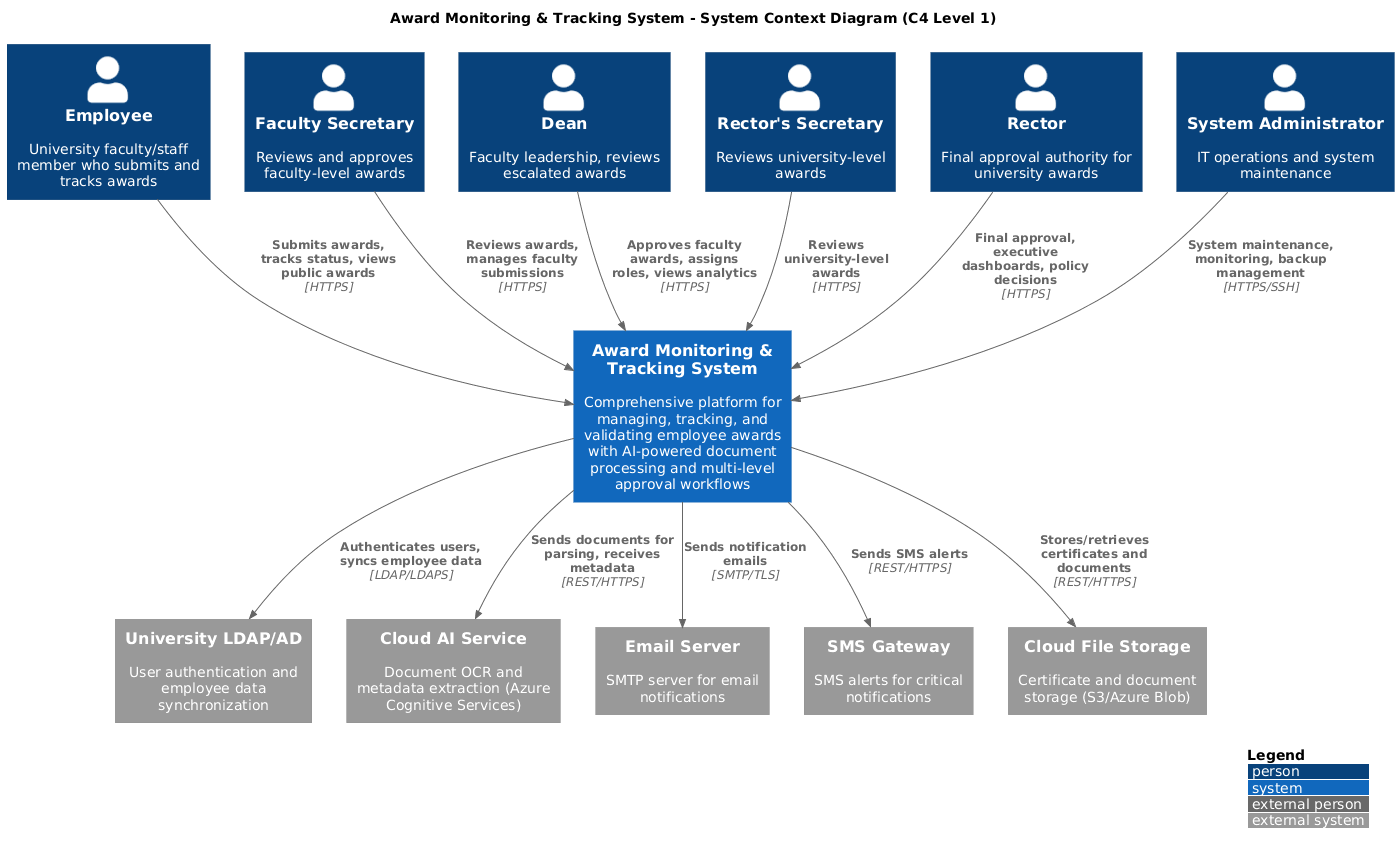

The diagram above was rendered by PlantUML. Its source (embedded in the PNG):
@startuml
!include https://raw.githubusercontent.com/plantuml-stdlib/C4-PlantUML/master/C4_Context.puml

title Award Monitoring & Tracking System - System Context Diagram (C4 Level 1)

LAYOUT_WITH_LEGEND()

' Actors / People
Person(employee, "Employee", "University faculty/staff member who submits and tracks awards")
Person(faculty_secretary, "Faculty Secretary", "Reviews and approves faculty-level awards")
Person(dean, "Dean", "Faculty leadership, reviews escalated awards")
Person(rector_secretary, "Rector's Secretary", "Reviews university-level awards")
Person(rector, "Rector", "Final approval authority for university awards")
Person(system_admin, "System Administrator", "IT operations and system maintenance")

' Main System
System(award_system, "Award Monitoring & Tracking System", "Comprehensive platform for managing, tracking, and validating employee awards with AI-powered document processing and multi-level approval workflows")

' External Systems
System_Ext(ldap, "University LDAP/AD", "User authentication and employee data synchronization")
System_Ext(ai_service, "Cloud AI Service", "Document OCR and metadata extraction (Azure Cognitive Services)")
System_Ext(email_service, "Email Server", "SMTP server for email notifications")
System_Ext(sms_gateway, "SMS Gateway", "SMS alerts for critical notifications")
System_Ext(file_storage, "Cloud File Storage", "Certificate and document storage (S3/Azure Blob)")

' Relationships - Actors to System
Rel(employee, award_system, "Submits awards, tracks status, views public awards", "HTTPS")
Rel(faculty_secretary, award_system, "Reviews awards, manages faculty submissions", "HTTPS")
Rel(dean, award_system, "Approves faculty awards, assigns roles, views analytics", "HTTPS")
Rel(rector_secretary, award_system, "Reviews university-level awards", "HTTPS")
Rel(rector, award_system, "Final approval, executive dashboards, policy decisions", "HTTPS")
Rel(system_admin, award_system, "System maintenance, monitoring, backup management", "HTTPS/SSH")

' Relationships - System to External
Rel(award_system, ldap, "Authenticates users, syncs employee data", "LDAP/LDAPS")
Rel(award_system, ai_service, "Sends documents for parsing, receives metadata", "REST/HTTPS")
Rel(award_system, email_service, "Sends notification emails", "SMTP/TLS")
Rel(award_system, sms_gateway, "Sends SMS alerts", "REST/HTTPS")
Rel(award_system, file_storage, "Stores/retrieves certificates and documents", "REST/HTTPS")
@enduml